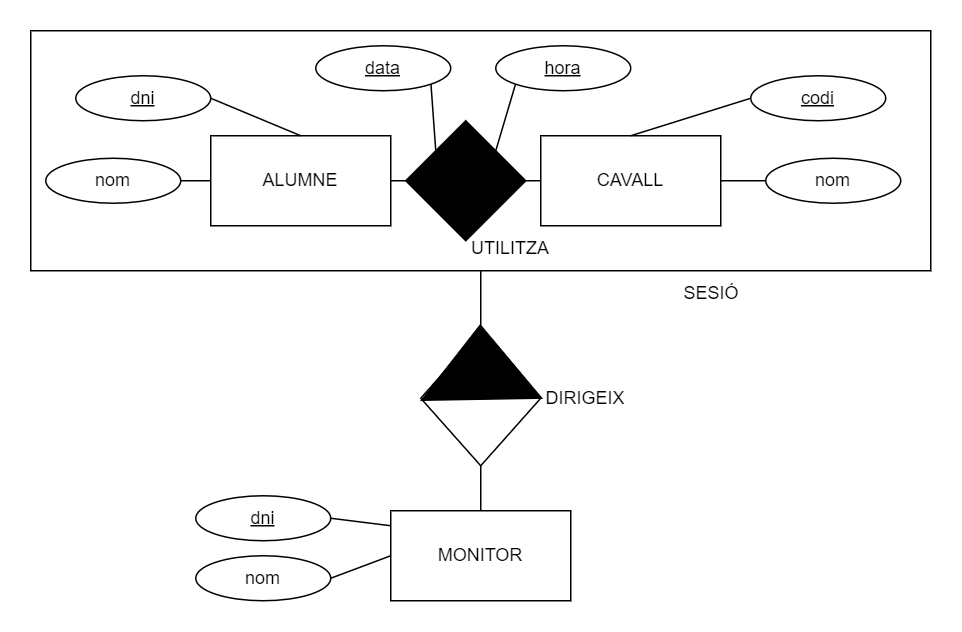

The diagram above was exported from draw.io. Its source (the exported page's mxGraphModel, read from the mxfile embedded in the PNG):
<mxGraphModel dx="1595" dy="542" grid="1" gridSize="10" guides="1" tooltips="1" connect="1" arrows="1" fold="1" page="1" pageScale="1" pageWidth="827" pageHeight="1169" math="0" shadow="0">
  <root>
    <mxCell id="0" />
    <mxCell id="1" parent="0" />
    <mxCell id="tJhNox9l6Eh3YXE6i3Fy-67" value="" style="rounded=0;whiteSpace=wrap;html=1;fillColor=#FFFFFF;" parent="1" vertex="1">
      <mxGeometry x="-10" y="100" width="600" height="160" as="geometry" />
    </mxCell>
    <mxCell id="tJhNox9l6Eh3YXE6i3Fy-64" value="ALUMNE" style="rounded=0;whiteSpace=wrap;html=1;fillColor=#FFFFFF;" parent="1" vertex="1">
      <mxGeometry x="110" y="170" width="120" height="60" as="geometry" />
    </mxCell>
    <mxCell id="tJhNox9l6Eh3YXE6i3Fy-65" value="CAVALL" style="rounded=0;whiteSpace=wrap;html=1;fillColor=#FFFFFF;" parent="1" vertex="1">
      <mxGeometry x="330" y="170" width="120" height="60" as="geometry" />
    </mxCell>
    <mxCell id="tJhNox9l6Eh3YXE6i3Fy-68" value="" style="endArrow=none;html=1;rounded=0;entryX=0;entryY=0.5;entryDx=0;entryDy=0;exitX=1;exitY=0.5;exitDx=0;exitDy=0;startArrow=none;" parent="1" source="tJhNox9l6Eh3YXE6i3Fy-70" target="tJhNox9l6Eh3YXE6i3Fy-65" edge="1">
      <mxGeometry width="50" height="50" relative="1" as="geometry">
        <mxPoint x="170" y="250" as="sourcePoint" />
        <mxPoint x="220" y="200" as="targetPoint" />
      </mxGeometry>
    </mxCell>
    <mxCell id="tJhNox9l6Eh3YXE6i3Fy-70" value="" style="rhombus;whiteSpace=wrap;html=1;fillColor=#000000;" parent="1" vertex="1">
      <mxGeometry x="240" y="160" width="80" height="80" as="geometry" />
    </mxCell>
    <mxCell id="tJhNox9l6Eh3YXE6i3Fy-71" value="" style="endArrow=none;html=1;rounded=0;entryX=0;entryY=0.5;entryDx=0;entryDy=0;exitX=1;exitY=0.5;exitDx=0;exitDy=0;" parent="1" source="tJhNox9l6Eh3YXE6i3Fy-64" target="tJhNox9l6Eh3YXE6i3Fy-70" edge="1">
      <mxGeometry width="50" height="50" relative="1" as="geometry">
        <mxPoint x="230" y="200" as="sourcePoint" />
        <mxPoint x="330" y="200" as="targetPoint" />
      </mxGeometry>
    </mxCell>
    <mxCell id="tJhNox9l6Eh3YXE6i3Fy-72" value="" style="endArrow=none;html=1;rounded=0;exitX=0.5;exitY=1;exitDx=0;exitDy=0;startArrow=none;" parent="1" source="tJhNox9l6Eh3YXE6i3Fy-73" edge="1">
      <mxGeometry width="50" height="50" relative="1" as="geometry">
        <mxPoint x="170" y="250" as="sourcePoint" />
        <mxPoint x="275" y="360" as="targetPoint" />
      </mxGeometry>
    </mxCell>
    <mxCell id="tJhNox9l6Eh3YXE6i3Fy-73" value="" style="rhombus;whiteSpace=wrap;html=1;fillColor=#FFFFFF;" parent="1" vertex="1">
      <mxGeometry x="250" y="300" width="80" height="90" as="geometry" />
    </mxCell>
    <mxCell id="tJhNox9l6Eh3YXE6i3Fy-74" value="" style="endArrow=none;html=1;rounded=0;exitX=0.5;exitY=1;exitDx=0;exitDy=0;" parent="1" source="tJhNox9l6Eh3YXE6i3Fy-67" target="tJhNox9l6Eh3YXE6i3Fy-73" edge="1">
      <mxGeometry width="50" height="50" relative="1" as="geometry">
        <mxPoint x="275" y="260" as="sourcePoint" />
        <mxPoint x="275" y="360" as="targetPoint" />
      </mxGeometry>
    </mxCell>
    <mxCell id="tJhNox9l6Eh3YXE6i3Fy-75" value="MONITOR" style="rounded=0;whiteSpace=wrap;html=1;fillColor=#FFFFFF;" parent="1" vertex="1">
      <mxGeometry x="230" y="420" width="120" height="60" as="geometry" />
    </mxCell>
    <mxCell id="tJhNox9l6Eh3YXE6i3Fy-77" value="" style="triangle;whiteSpace=wrap;html=1;fillColor=#000000;rotation=-91;" parent="1" vertex="1">
      <mxGeometry x="265.41" y="280.94" width="49.39" height="80" as="geometry" />
    </mxCell>
    <mxCell id="tJhNox9l6Eh3YXE6i3Fy-78" value="DIRIGEIX" style="text;html=1;strokeColor=none;fillColor=none;align=center;verticalAlign=middle;whiteSpace=wrap;rounded=0;" parent="1" vertex="1">
      <mxGeometry x="330" y="330" width="60" height="30" as="geometry" />
    </mxCell>
    <mxCell id="tJhNox9l6Eh3YXE6i3Fy-79" value="SESIÓ" style="text;html=1;strokeColor=none;fillColor=none;align=center;verticalAlign=middle;whiteSpace=wrap;rounded=0;" parent="1" vertex="1">
      <mxGeometry x="414" y="260" width="60" height="30" as="geometry" />
    </mxCell>
    <mxCell id="tJhNox9l6Eh3YXE6i3Fy-80" value="data" style="ellipse;whiteSpace=wrap;html=1;fillColor=#FFFFFF;fontStyle=4" parent="1" vertex="1">
      <mxGeometry x="180" y="110" width="90" height="30" as="geometry" />
    </mxCell>
    <mxCell id="tJhNox9l6Eh3YXE6i3Fy-81" value="hora" style="ellipse;whiteSpace=wrap;html=1;fillColor=#FFFFFF;fontStyle=4" parent="1" vertex="1">
      <mxGeometry x="300" y="110" width="90" height="30" as="geometry" />
    </mxCell>
    <mxCell id="tJhNox9l6Eh3YXE6i3Fy-82" value="" style="endArrow=none;html=1;rounded=0;entryX=1;entryY=1;entryDx=0;entryDy=0;exitX=0;exitY=0;exitDx=0;exitDy=0;" parent="1" source="tJhNox9l6Eh3YXE6i3Fy-70" target="tJhNox9l6Eh3YXE6i3Fy-80" edge="1">
      <mxGeometry width="50" height="50" relative="1" as="geometry">
        <mxPoint x="170" y="350" as="sourcePoint" />
        <mxPoint x="220" y="300" as="targetPoint" />
      </mxGeometry>
    </mxCell>
    <mxCell id="tJhNox9l6Eh3YXE6i3Fy-83" value="" style="endArrow=none;html=1;rounded=0;entryX=0;entryY=1;entryDx=0;entryDy=0;exitX=1;exitY=0;exitDx=0;exitDy=0;" parent="1" source="tJhNox9l6Eh3YXE6i3Fy-70" target="tJhNox9l6Eh3YXE6i3Fy-81" edge="1">
      <mxGeometry width="50" height="50" relative="1" as="geometry">
        <mxPoint x="170" y="350" as="sourcePoint" />
        <mxPoint x="220" y="300" as="targetPoint" />
      </mxGeometry>
    </mxCell>
    <mxCell id="tJhNox9l6Eh3YXE6i3Fy-84" value="" style="endArrow=none;html=1;rounded=0;exitX=0.5;exitY=0;exitDx=0;exitDy=0;entryX=0.5;entryY=1;entryDx=0;entryDy=0;" parent="1" source="tJhNox9l6Eh3YXE6i3Fy-75" target="tJhNox9l6Eh3YXE6i3Fy-73" edge="1">
      <mxGeometry width="50" height="50" relative="1" as="geometry">
        <mxPoint x="305" y="270" as="sourcePoint" />
        <mxPoint x="305" y="310" as="targetPoint" />
      </mxGeometry>
    </mxCell>
    <mxCell id="tJhNox9l6Eh3YXE6i3Fy-85" value="dni" style="ellipse;whiteSpace=wrap;html=1;fillColor=#FFFFFF;fontStyle=4" parent="1" vertex="1">
      <mxGeometry x="20" y="130" width="90" height="30" as="geometry" />
    </mxCell>
    <mxCell id="tJhNox9l6Eh3YXE6i3Fy-86" value="codi" style="ellipse;whiteSpace=wrap;html=1;fillColor=#FFFFFF;fontStyle=4" parent="1" vertex="1">
      <mxGeometry x="470" y="130" width="90" height="30" as="geometry" />
    </mxCell>
    <mxCell id="tJhNox9l6Eh3YXE6i3Fy-87" value="nom" style="ellipse;whiteSpace=wrap;html=1;fillColor=#FFFFFF;fontStyle=0" parent="1" vertex="1">
      <mxGeometry x="480" y="185" width="90" height="30" as="geometry" />
    </mxCell>
    <mxCell id="tJhNox9l6Eh3YXE6i3Fy-88" value="nom" style="ellipse;whiteSpace=wrap;html=1;fillColor=#FFFFFF;fontStyle=0" parent="1" vertex="1">
      <mxGeometry y="185" width="90" height="30" as="geometry" />
    </mxCell>
    <mxCell id="tJhNox9l6Eh3YXE6i3Fy-89" value="" style="endArrow=none;html=1;rounded=0;entryX=1;entryY=0.5;entryDx=0;entryDy=0;exitX=0.5;exitY=0;exitDx=0;exitDy=0;" parent="1" source="tJhNox9l6Eh3YXE6i3Fy-64" target="tJhNox9l6Eh3YXE6i3Fy-85" edge="1">
      <mxGeometry width="50" height="50" relative="1" as="geometry">
        <mxPoint x="270" y="190" as="sourcePoint" />
        <mxPoint x="266.81980515339455" y="145.60660171779818" as="targetPoint" />
      </mxGeometry>
    </mxCell>
    <mxCell id="tJhNox9l6Eh3YXE6i3Fy-90" value="" style="endArrow=none;html=1;rounded=0;entryX=0;entryY=0.5;entryDx=0;entryDy=0;exitX=0.5;exitY=0;exitDx=0;exitDy=0;" parent="1" source="tJhNox9l6Eh3YXE6i3Fy-65" target="tJhNox9l6Eh3YXE6i3Fy-86" edge="1">
      <mxGeometry width="50" height="50" relative="1" as="geometry">
        <mxPoint x="180" y="180" as="sourcePoint" />
        <mxPoint x="120" y="155" as="targetPoint" />
      </mxGeometry>
    </mxCell>
    <mxCell id="tJhNox9l6Eh3YXE6i3Fy-91" value="" style="endArrow=none;html=1;rounded=0;entryX=0;entryY=0.5;entryDx=0;entryDy=0;exitX=1;exitY=0.5;exitDx=0;exitDy=0;" parent="1" source="tJhNox9l6Eh3YXE6i3Fy-65" target="tJhNox9l6Eh3YXE6i3Fy-87" edge="1">
      <mxGeometry width="50" height="50" relative="1" as="geometry">
        <mxPoint x="400" y="180" as="sourcePoint" />
        <mxPoint x="480" y="155" as="targetPoint" />
      </mxGeometry>
    </mxCell>
    <mxCell id="tJhNox9l6Eh3YXE6i3Fy-92" value="" style="endArrow=none;html=1;rounded=0;entryX=1;entryY=0.5;entryDx=0;entryDy=0;exitX=0;exitY=0.5;exitDx=0;exitDy=0;" parent="1" source="tJhNox9l6Eh3YXE6i3Fy-64" target="tJhNox9l6Eh3YXE6i3Fy-88" edge="1">
      <mxGeometry width="50" height="50" relative="1" as="geometry">
        <mxPoint x="460" y="210" as="sourcePoint" />
        <mxPoint x="490" y="210" as="targetPoint" />
      </mxGeometry>
    </mxCell>
    <mxCell id="ANrCFZT1n4nLmPM1Ykeq-1" value="dni" style="ellipse;whiteSpace=wrap;html=1;fillColor=#FFFFFF;fontStyle=4" parent="1" vertex="1">
      <mxGeometry x="100" y="410" width="90" height="30" as="geometry" />
    </mxCell>
    <mxCell id="ANrCFZT1n4nLmPM1Ykeq-2" value="nom" style="ellipse;whiteSpace=wrap;html=1;fillColor=#FFFFFF;fontStyle=0" parent="1" vertex="1">
      <mxGeometry x="100" y="450" width="90" height="30" as="geometry" />
    </mxCell>
    <mxCell id="ANrCFZT1n4nLmPM1Ykeq-3" value="" style="endArrow=none;html=1;rounded=0;entryX=1;entryY=0.5;entryDx=0;entryDy=0;exitX=0.5;exitY=0;exitDx=0;exitDy=0;" parent="1" target="ANrCFZT1n4nLmPM1Ykeq-1" edge="1">
      <mxGeometry width="50" height="50" relative="1" as="geometry">
        <mxPoint x="230" y="430" as="sourcePoint" />
        <mxPoint x="326.81980515339455" y="405.6066017177982" as="targetPoint" />
      </mxGeometry>
    </mxCell>
    <mxCell id="ANrCFZT1n4nLmPM1Ykeq-4" value="" style="endArrow=none;html=1;rounded=0;entryX=1;entryY=0.5;entryDx=0;entryDy=0;exitX=0;exitY=0.5;exitDx=0;exitDy=0;" parent="1" source="tJhNox9l6Eh3YXE6i3Fy-75" target="ANrCFZT1n4nLmPM1Ykeq-2" edge="1">
      <mxGeometry width="50" height="50" relative="1" as="geometry">
        <mxPoint x="240" y="440" as="sourcePoint" />
        <mxPoint x="180" y="415" as="targetPoint" />
      </mxGeometry>
    </mxCell>
    <mxCell id="niNICD9sQ-NVH5R2XvDS-1" value="UTILITZA" style="text;html=1;strokeColor=none;fillColor=none;align=center;verticalAlign=middle;whiteSpace=wrap;rounded=0;" vertex="1" parent="1">
      <mxGeometry x="280" y="230" width="60" height="30" as="geometry" />
    </mxCell>
  </root>
</mxGraphModel>